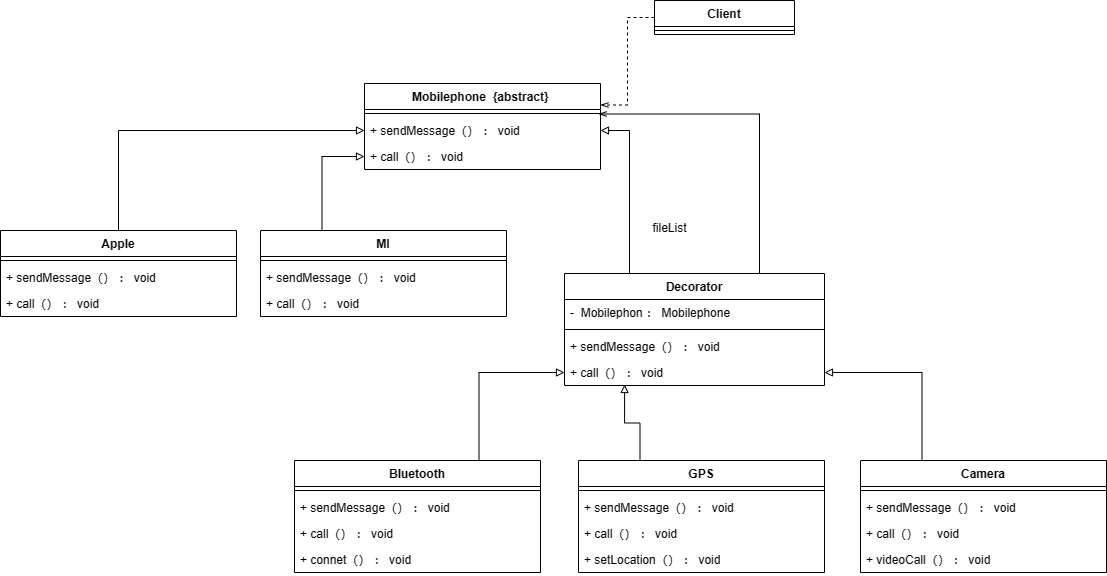

The diagram above was exported from draw.io. Its source (the exported page's mxGraphModel, read from the mxfile embedded in the PNG):
<mxGraphModel dx="1572" dy="611" grid="1" gridSize="10" guides="1" tooltips="1" connect="1" arrows="1" fold="1" page="1" pageScale="1" pageWidth="827" pageHeight="1169" math="0" shadow="0">
  <root>
    <mxCell id="WIyWlLk6GJQsqaUBKTNV-0" />
    <mxCell id="WIyWlLk6GJQsqaUBKTNV-1" parent="WIyWlLk6GJQsqaUBKTNV-0" />
    <mxCell id="2MH7y9vp8jHUrpp4p0hw-0" value="Mobilephone&amp;nbsp; {abstract}&amp;nbsp;" style="swimlane;fontStyle=1;align=center;verticalAlign=top;childLayout=stackLayout;horizontal=1;startSize=26;horizontalStack=0;resizeParent=1;resizeParentMax=0;resizeLast=0;collapsible=1;marginBottom=0;whiteSpace=wrap;html=1;" vertex="1" parent="WIyWlLk6GJQsqaUBKTNV-1">
      <mxGeometry x="344" y="83" width="236" height="86" as="geometry" />
    </mxCell>
    <mxCell id="2MH7y9vp8jHUrpp4p0hw-1" value="" style="line;strokeWidth=1;fillColor=none;align=left;verticalAlign=middle;spacingTop=-1;spacingLeft=3;spacingRight=3;rotatable=0;labelPosition=right;points=[];portConstraint=eastwest;strokeColor=inherit;" vertex="1" parent="2MH7y9vp8jHUrpp4p0hw-0">
      <mxGeometry y="26" width="236" height="8" as="geometry" />
    </mxCell>
    <mxCell id="2MH7y9vp8jHUrpp4p0hw-2" value="+&amp;nbsp;sendMessage（） ： void" style="text;strokeColor=none;fillColor=none;align=left;verticalAlign=top;spacingLeft=4;spacingRight=4;overflow=hidden;rotatable=0;points=[[0,0.5],[1,0.5]];portConstraint=eastwest;whiteSpace=wrap;html=1;" vertex="1" parent="2MH7y9vp8jHUrpp4p0hw-0">
      <mxGeometry y="34" width="236" height="26" as="geometry" />
    </mxCell>
    <mxCell id="2MH7y9vp8jHUrpp4p0hw-3" value="+&amp;nbsp;call（） ： void" style="text;strokeColor=none;fillColor=none;align=left;verticalAlign=top;spacingLeft=4;spacingRight=4;overflow=hidden;rotatable=0;points=[[0,0.5],[1,0.5]];portConstraint=eastwest;whiteSpace=wrap;html=1;" vertex="1" parent="2MH7y9vp8jHUrpp4p0hw-0">
      <mxGeometry y="60" width="236" height="26" as="geometry" />
    </mxCell>
    <mxCell id="2MH7y9vp8jHUrpp4p0hw-5" style="edgeStyle=orthogonalEdgeStyle;rounded=0;orthogonalLoop=1;jettySize=auto;html=1;exitX=0.5;exitY=0;exitDx=0;exitDy=0;entryX=0;entryY=0.5;entryDx=0;entryDy=0;endArrow=block;endFill=0;" edge="1" parent="WIyWlLk6GJQsqaUBKTNV-1" source="2MH7y9vp8jHUrpp4p0hw-27" target="2MH7y9vp8jHUrpp4p0hw-2">
      <mxGeometry relative="1" as="geometry">
        <mxPoint x="134" y="273" as="sourcePoint" />
      </mxGeometry>
    </mxCell>
    <mxCell id="2MH7y9vp8jHUrpp4p0hw-6" style="edgeStyle=orthogonalEdgeStyle;rounded=0;orthogonalLoop=1;jettySize=auto;html=1;exitX=0.25;exitY=0;exitDx=0;exitDy=0;entryX=0;entryY=0.5;entryDx=0;entryDy=0;endArrow=block;endFill=0;" edge="1" parent="WIyWlLk6GJQsqaUBKTNV-1" source="2MH7y9vp8jHUrpp4p0hw-7" target="2MH7y9vp8jHUrpp4p0hw-3">
      <mxGeometry relative="1" as="geometry">
        <mxPoint x="344" y="182" as="targetPoint" />
      </mxGeometry>
    </mxCell>
    <mxCell id="2MH7y9vp8jHUrpp4p0hw-7" value="MI" style="swimlane;fontStyle=1;align=center;verticalAlign=top;childLayout=stackLayout;horizontal=1;startSize=26;horizontalStack=0;resizeParent=1;resizeParentMax=0;resizeLast=0;collapsible=1;marginBottom=0;whiteSpace=wrap;html=1;" vertex="1" parent="WIyWlLk6GJQsqaUBKTNV-1">
      <mxGeometry x="240" y="230" width="246" height="86" as="geometry" />
    </mxCell>
    <mxCell id="2MH7y9vp8jHUrpp4p0hw-9" value="" style="line;strokeWidth=1;fillColor=none;align=left;verticalAlign=middle;spacingTop=-1;spacingLeft=3;spacingRight=3;rotatable=0;labelPosition=right;points=[];portConstraint=eastwest;strokeColor=inherit;" vertex="1" parent="2MH7y9vp8jHUrpp4p0hw-7">
      <mxGeometry y="26" width="246" height="8" as="geometry" />
    </mxCell>
    <mxCell id="2MH7y9vp8jHUrpp4p0hw-36" value="+&amp;nbsp;sendMessage（） ： void" style="text;strokeColor=none;fillColor=none;align=left;verticalAlign=top;spacingLeft=4;spacingRight=4;overflow=hidden;rotatable=0;points=[[0,0.5],[1,0.5]];portConstraint=eastwest;whiteSpace=wrap;html=1;" vertex="1" parent="2MH7y9vp8jHUrpp4p0hw-7">
      <mxGeometry y="34" width="246" height="26" as="geometry" />
    </mxCell>
    <mxCell id="2MH7y9vp8jHUrpp4p0hw-37" value="+&amp;nbsp;call（） ： void" style="text;strokeColor=none;fillColor=none;align=left;verticalAlign=top;spacingLeft=4;spacingRight=4;overflow=hidden;rotatable=0;points=[[0,0.5],[1,0.5]];portConstraint=eastwest;whiteSpace=wrap;html=1;" vertex="1" parent="2MH7y9vp8jHUrpp4p0hw-7">
      <mxGeometry y="60" width="246" height="26" as="geometry" />
    </mxCell>
    <mxCell id="2MH7y9vp8jHUrpp4p0hw-14" style="edgeStyle=orthogonalEdgeStyle;rounded=0;orthogonalLoop=1;jettySize=auto;html=1;exitX=0.25;exitY=0;exitDx=0;exitDy=0;entryX=1;entryY=0.5;entryDx=0;entryDy=0;endArrow=block;endFill=0;" edge="1" parent="WIyWlLk6GJQsqaUBKTNV-1" source="2MH7y9vp8jHUrpp4p0hw-15" target="2MH7y9vp8jHUrpp4p0hw-2">
      <mxGeometry relative="1" as="geometry" />
    </mxCell>
    <mxCell id="2MH7y9vp8jHUrpp4p0hw-63" style="edgeStyle=orthogonalEdgeStyle;rounded=0;orthogonalLoop=1;jettySize=auto;html=1;exitX=0.75;exitY=0;exitDx=0;exitDy=0;entryX=0.992;entryY=-0.135;entryDx=0;entryDy=0;entryPerimeter=0;endArrow=openThin;endFill=0;" edge="1" parent="WIyWlLk6GJQsqaUBKTNV-1" source="2MH7y9vp8jHUrpp4p0hw-15" target="2MH7y9vp8jHUrpp4p0hw-2">
      <mxGeometry relative="1" as="geometry" />
    </mxCell>
    <mxCell id="2MH7y9vp8jHUrpp4p0hw-15" value="Decorator" style="swimlane;fontStyle=1;align=center;verticalAlign=top;childLayout=stackLayout;horizontal=1;startSize=26;horizontalStack=0;resizeParent=1;resizeParentMax=0;resizeLast=0;collapsible=1;marginBottom=0;whiteSpace=wrap;html=1;" vertex="1" parent="WIyWlLk6GJQsqaUBKTNV-1">
      <mxGeometry x="544" y="273" width="260" height="112" as="geometry" />
    </mxCell>
    <mxCell id="2MH7y9vp8jHUrpp4p0hw-16" value="-&amp;nbsp;&amp;nbsp;Mobilephon ：&amp;nbsp;Mobilephone" style="text;strokeColor=none;fillColor=none;align=left;verticalAlign=top;spacingLeft=4;spacingRight=4;overflow=hidden;rotatable=0;points=[[0,0.5],[1,0.5]];portConstraint=eastwest;whiteSpace=wrap;html=1;" vertex="1" parent="2MH7y9vp8jHUrpp4p0hw-15">
      <mxGeometry y="26" width="260" height="26" as="geometry" />
    </mxCell>
    <mxCell id="2MH7y9vp8jHUrpp4p0hw-18" value="" style="line;strokeWidth=1;fillColor=none;align=left;verticalAlign=middle;spacingTop=-1;spacingLeft=3;spacingRight=3;rotatable=0;labelPosition=right;points=[];portConstraint=eastwest;strokeColor=inherit;" vertex="1" parent="2MH7y9vp8jHUrpp4p0hw-15">
      <mxGeometry y="52" width="260" height="8" as="geometry" />
    </mxCell>
    <mxCell id="2MH7y9vp8jHUrpp4p0hw-38" value="+&amp;nbsp;sendMessage（） ： void" style="text;strokeColor=none;fillColor=none;align=left;verticalAlign=top;spacingLeft=4;spacingRight=4;overflow=hidden;rotatable=0;points=[[0,0.5],[1,0.5]];portConstraint=eastwest;whiteSpace=wrap;html=1;" vertex="1" parent="2MH7y9vp8jHUrpp4p0hw-15">
      <mxGeometry y="60" width="260" height="26" as="geometry" />
    </mxCell>
    <mxCell id="2MH7y9vp8jHUrpp4p0hw-39" value="+&amp;nbsp;call（） ： void" style="text;strokeColor=none;fillColor=none;align=left;verticalAlign=top;spacingLeft=4;spacingRight=4;overflow=hidden;rotatable=0;points=[[0,0.5],[1,0.5]];portConstraint=eastwest;whiteSpace=wrap;html=1;" vertex="1" parent="2MH7y9vp8jHUrpp4p0hw-15">
      <mxGeometry y="86" width="260" height="26" as="geometry" />
    </mxCell>
    <mxCell id="2MH7y9vp8jHUrpp4p0hw-23" style="edgeStyle=orthogonalEdgeStyle;rounded=0;orthogonalLoop=1;jettySize=auto;html=1;exitX=0;exitY=0.5;exitDx=0;exitDy=0;entryX=1;entryY=0.25;entryDx=0;entryDy=0;dashed=1;endArrow=openThin;endFill=0;" edge="1" parent="WIyWlLk6GJQsqaUBKTNV-1" source="2MH7y9vp8jHUrpp4p0hw-24" target="2MH7y9vp8jHUrpp4p0hw-0">
      <mxGeometry relative="1" as="geometry" />
    </mxCell>
    <mxCell id="2MH7y9vp8jHUrpp4p0hw-24" value="Client" style="swimlane;fontStyle=1;align=center;verticalAlign=top;childLayout=stackLayout;horizontal=1;startSize=26;horizontalStack=0;resizeParent=1;resizeParentMax=0;resizeLast=0;collapsible=1;marginBottom=0;whiteSpace=wrap;html=1;" vertex="1" parent="WIyWlLk6GJQsqaUBKTNV-1">
      <mxGeometry x="634" width="140" height="34" as="geometry" />
    </mxCell>
    <mxCell id="2MH7y9vp8jHUrpp4p0hw-25" value="" style="line;strokeWidth=1;fillColor=none;align=left;verticalAlign=middle;spacingTop=-1;spacingLeft=3;spacingRight=3;rotatable=0;labelPosition=right;points=[];portConstraint=eastwest;strokeColor=inherit;" vertex="1" parent="2MH7y9vp8jHUrpp4p0hw-24">
      <mxGeometry y="26" width="140" height="8" as="geometry" />
    </mxCell>
    <mxCell id="2MH7y9vp8jHUrpp4p0hw-26" value="fileList" style="text;html=1;align=center;verticalAlign=middle;resizable=0;points=[];autosize=1;strokeColor=none;fillColor=none;" vertex="1" parent="WIyWlLk6GJQsqaUBKTNV-1">
      <mxGeometry x="619" y="213" width="60" height="30" as="geometry" />
    </mxCell>
    <mxCell id="2MH7y9vp8jHUrpp4p0hw-27" value="Apple" style="swimlane;fontStyle=1;align=center;verticalAlign=top;childLayout=stackLayout;horizontal=1;startSize=26;horizontalStack=0;resizeParent=1;resizeParentMax=0;resizeLast=0;collapsible=1;marginBottom=0;whiteSpace=wrap;html=1;" vertex="1" parent="WIyWlLk6GJQsqaUBKTNV-1">
      <mxGeometry x="-20" y="230" width="236" height="86" as="geometry" />
    </mxCell>
    <mxCell id="2MH7y9vp8jHUrpp4p0hw-29" value="" style="line;strokeWidth=1;fillColor=none;align=left;verticalAlign=middle;spacingTop=-1;spacingLeft=3;spacingRight=3;rotatable=0;labelPosition=right;points=[];portConstraint=eastwest;strokeColor=inherit;" vertex="1" parent="2MH7y9vp8jHUrpp4p0hw-27">
      <mxGeometry y="26" width="236" height="8" as="geometry" />
    </mxCell>
    <mxCell id="2MH7y9vp8jHUrpp4p0hw-34" value="+&amp;nbsp;sendMessage（） ： void" style="text;strokeColor=none;fillColor=none;align=left;verticalAlign=top;spacingLeft=4;spacingRight=4;overflow=hidden;rotatable=0;points=[[0,0.5],[1,0.5]];portConstraint=eastwest;whiteSpace=wrap;html=1;" vertex="1" parent="2MH7y9vp8jHUrpp4p0hw-27">
      <mxGeometry y="34" width="236" height="26" as="geometry" />
    </mxCell>
    <mxCell id="2MH7y9vp8jHUrpp4p0hw-35" value="+&amp;nbsp;call（） ： void" style="text;strokeColor=none;fillColor=none;align=left;verticalAlign=top;spacingLeft=4;spacingRight=4;overflow=hidden;rotatable=0;points=[[0,0.5],[1,0.5]];portConstraint=eastwest;whiteSpace=wrap;html=1;" vertex="1" parent="2MH7y9vp8jHUrpp4p0hw-27">
      <mxGeometry y="60" width="236" height="26" as="geometry" />
    </mxCell>
    <mxCell id="2MH7y9vp8jHUrpp4p0hw-49" style="edgeStyle=orthogonalEdgeStyle;rounded=0;orthogonalLoop=1;jettySize=auto;html=1;exitX=0.75;exitY=0;exitDx=0;exitDy=0;entryX=0;entryY=0.5;entryDx=0;entryDy=0;endArrow=block;endFill=0;" edge="1" parent="WIyWlLk6GJQsqaUBKTNV-1" source="2MH7y9vp8jHUrpp4p0hw-40" target="2MH7y9vp8jHUrpp4p0hw-39">
      <mxGeometry relative="1" as="geometry" />
    </mxCell>
    <mxCell id="2MH7y9vp8jHUrpp4p0hw-40" value="Bluetooth" style="swimlane;fontStyle=1;align=center;verticalAlign=top;childLayout=stackLayout;horizontal=1;startSize=26;horizontalStack=0;resizeParent=1;resizeParentMax=0;resizeLast=0;collapsible=1;marginBottom=0;whiteSpace=wrap;html=1;" vertex="1" parent="WIyWlLk6GJQsqaUBKTNV-1">
      <mxGeometry x="274" y="460" width="246" height="112" as="geometry" />
    </mxCell>
    <mxCell id="2MH7y9vp8jHUrpp4p0hw-41" value="" style="line;strokeWidth=1;fillColor=none;align=left;verticalAlign=middle;spacingTop=-1;spacingLeft=3;spacingRight=3;rotatable=0;labelPosition=right;points=[];portConstraint=eastwest;strokeColor=inherit;" vertex="1" parent="2MH7y9vp8jHUrpp4p0hw-40">
      <mxGeometry y="26" width="246" height="8" as="geometry" />
    </mxCell>
    <mxCell id="2MH7y9vp8jHUrpp4p0hw-42" value="+&amp;nbsp;sendMessage（） ： void" style="text;strokeColor=none;fillColor=none;align=left;verticalAlign=top;spacingLeft=4;spacingRight=4;overflow=hidden;rotatable=0;points=[[0,0.5],[1,0.5]];portConstraint=eastwest;whiteSpace=wrap;html=1;" vertex="1" parent="2MH7y9vp8jHUrpp4p0hw-40">
      <mxGeometry y="34" width="246" height="26" as="geometry" />
    </mxCell>
    <mxCell id="2MH7y9vp8jHUrpp4p0hw-43" value="+&amp;nbsp;call（） ： void" style="text;strokeColor=none;fillColor=none;align=left;verticalAlign=top;spacingLeft=4;spacingRight=4;overflow=hidden;rotatable=0;points=[[0,0.5],[1,0.5]];portConstraint=eastwest;whiteSpace=wrap;html=1;" vertex="1" parent="2MH7y9vp8jHUrpp4p0hw-40">
      <mxGeometry y="60" width="246" height="26" as="geometry" />
    </mxCell>
    <mxCell id="2MH7y9vp8jHUrpp4p0hw-61" value="+&amp;nbsp;connet（） ： void" style="text;strokeColor=none;fillColor=none;align=left;verticalAlign=top;spacingLeft=4;spacingRight=4;overflow=hidden;rotatable=0;points=[[0,0.5],[1,0.5]];portConstraint=eastwest;whiteSpace=wrap;html=1;" vertex="1" parent="2MH7y9vp8jHUrpp4p0hw-40">
      <mxGeometry y="86" width="246" height="26" as="geometry" />
    </mxCell>
    <mxCell id="2MH7y9vp8jHUrpp4p0hw-54" style="edgeStyle=orthogonalEdgeStyle;rounded=0;orthogonalLoop=1;jettySize=auto;html=1;exitX=0.25;exitY=0;exitDx=0;exitDy=0;entryX=0.231;entryY=0.962;entryDx=0;entryDy=0;entryPerimeter=0;endArrow=block;endFill=0;" edge="1" parent="WIyWlLk6GJQsqaUBKTNV-1" source="2MH7y9vp8jHUrpp4p0hw-50" target="2MH7y9vp8jHUrpp4p0hw-39">
      <mxGeometry relative="1" as="geometry" />
    </mxCell>
    <mxCell id="2MH7y9vp8jHUrpp4p0hw-50" value="GPS" style="swimlane;fontStyle=1;align=center;verticalAlign=top;childLayout=stackLayout;horizontal=1;startSize=26;horizontalStack=0;resizeParent=1;resizeParentMax=0;resizeLast=0;collapsible=1;marginBottom=0;whiteSpace=wrap;html=1;" vertex="1" parent="WIyWlLk6GJQsqaUBKTNV-1">
      <mxGeometry x="558" y="460" width="246" height="112" as="geometry" />
    </mxCell>
    <mxCell id="2MH7y9vp8jHUrpp4p0hw-51" value="" style="line;strokeWidth=1;fillColor=none;align=left;verticalAlign=middle;spacingTop=-1;spacingLeft=3;spacingRight=3;rotatable=0;labelPosition=right;points=[];portConstraint=eastwest;strokeColor=inherit;" vertex="1" parent="2MH7y9vp8jHUrpp4p0hw-50">
      <mxGeometry y="26" width="246" height="8" as="geometry" />
    </mxCell>
    <mxCell id="2MH7y9vp8jHUrpp4p0hw-52" value="+&amp;nbsp;sendMessage（） ： void" style="text;strokeColor=none;fillColor=none;align=left;verticalAlign=top;spacingLeft=4;spacingRight=4;overflow=hidden;rotatable=0;points=[[0,0.5],[1,0.5]];portConstraint=eastwest;whiteSpace=wrap;html=1;" vertex="1" parent="2MH7y9vp8jHUrpp4p0hw-50">
      <mxGeometry y="34" width="246" height="26" as="geometry" />
    </mxCell>
    <mxCell id="2MH7y9vp8jHUrpp4p0hw-53" value="+&amp;nbsp;call（） ： void" style="text;strokeColor=none;fillColor=none;align=left;verticalAlign=top;spacingLeft=4;spacingRight=4;overflow=hidden;rotatable=0;points=[[0,0.5],[1,0.5]];portConstraint=eastwest;whiteSpace=wrap;html=1;" vertex="1" parent="2MH7y9vp8jHUrpp4p0hw-50">
      <mxGeometry y="60" width="246" height="26" as="geometry" />
    </mxCell>
    <mxCell id="2MH7y9vp8jHUrpp4p0hw-59" value="+ setLocation（） ： void" style="text;strokeColor=none;fillColor=none;align=left;verticalAlign=top;spacingLeft=4;spacingRight=4;overflow=hidden;rotatable=0;points=[[0,0.5],[1,0.5]];portConstraint=eastwest;whiteSpace=wrap;html=1;" vertex="1" parent="2MH7y9vp8jHUrpp4p0hw-50">
      <mxGeometry y="86" width="246" height="26" as="geometry" />
    </mxCell>
    <mxCell id="2MH7y9vp8jHUrpp4p0hw-62" style="edgeStyle=orthogonalEdgeStyle;rounded=0;orthogonalLoop=1;jettySize=auto;html=1;exitX=0.25;exitY=0;exitDx=0;exitDy=0;entryX=1;entryY=0.5;entryDx=0;entryDy=0;endArrow=block;endFill=0;" edge="1" parent="WIyWlLk6GJQsqaUBKTNV-1" source="2MH7y9vp8jHUrpp4p0hw-55" target="2MH7y9vp8jHUrpp4p0hw-39">
      <mxGeometry relative="1" as="geometry" />
    </mxCell>
    <mxCell id="2MH7y9vp8jHUrpp4p0hw-55" value="Camera" style="swimlane;fontStyle=1;align=center;verticalAlign=top;childLayout=stackLayout;horizontal=1;startSize=26;horizontalStack=0;resizeParent=1;resizeParentMax=0;resizeLast=0;collapsible=1;marginBottom=0;whiteSpace=wrap;html=1;" vertex="1" parent="WIyWlLk6GJQsqaUBKTNV-1">
      <mxGeometry x="840" y="460" width="246" height="112" as="geometry" />
    </mxCell>
    <mxCell id="2MH7y9vp8jHUrpp4p0hw-56" value="" style="line;strokeWidth=1;fillColor=none;align=left;verticalAlign=middle;spacingTop=-1;spacingLeft=3;spacingRight=3;rotatable=0;labelPosition=right;points=[];portConstraint=eastwest;strokeColor=inherit;" vertex="1" parent="2MH7y9vp8jHUrpp4p0hw-55">
      <mxGeometry y="26" width="246" height="8" as="geometry" />
    </mxCell>
    <mxCell id="2MH7y9vp8jHUrpp4p0hw-57" value="+&amp;nbsp;sendMessage（） ： void" style="text;strokeColor=none;fillColor=none;align=left;verticalAlign=top;spacingLeft=4;spacingRight=4;overflow=hidden;rotatable=0;points=[[0,0.5],[1,0.5]];portConstraint=eastwest;whiteSpace=wrap;html=1;" vertex="1" parent="2MH7y9vp8jHUrpp4p0hw-55">
      <mxGeometry y="34" width="246" height="26" as="geometry" />
    </mxCell>
    <mxCell id="2MH7y9vp8jHUrpp4p0hw-58" value="+&amp;nbsp;call（） ： void" style="text;strokeColor=none;fillColor=none;align=left;verticalAlign=top;spacingLeft=4;spacingRight=4;overflow=hidden;rotatable=0;points=[[0,0.5],[1,0.5]];portConstraint=eastwest;whiteSpace=wrap;html=1;" vertex="1" parent="2MH7y9vp8jHUrpp4p0hw-55">
      <mxGeometry y="60" width="246" height="26" as="geometry" />
    </mxCell>
    <mxCell id="2MH7y9vp8jHUrpp4p0hw-60" value="+&amp;nbsp;videoCall（） ： void" style="text;strokeColor=none;fillColor=none;align=left;verticalAlign=top;spacingLeft=4;spacingRight=4;overflow=hidden;rotatable=0;points=[[0,0.5],[1,0.5]];portConstraint=eastwest;whiteSpace=wrap;html=1;" vertex="1" parent="2MH7y9vp8jHUrpp4p0hw-55">
      <mxGeometry y="86" width="246" height="26" as="geometry" />
    </mxCell>
  </root>
</mxGraphModel>